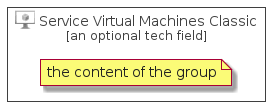

The diagram above was rendered by PlantUML. Its source (embedded in the PNG):
@startuml
' configures the library
!global $INCLUSION_MODE="local"
!global $LIB_BASE_LOCATION="../../.."
' loads the library
!include $LIB_BASE_LOCATION/bootstrap.puml
' loads the azure-v2 bootstrap
include('azure-v2/bootstrap')
' loads the ServiceVirtualMachinesClassic element
include('azure-v2/Item/Compute/ServiceVirtualMachinesClassic')
ServiceVirtualMachinesClassicGroup('service_virtual_machines_classic', 'Service Virtual Machines Classic', 'an optional tech field'){
note as note
the content of the group
end note
}
@enduml